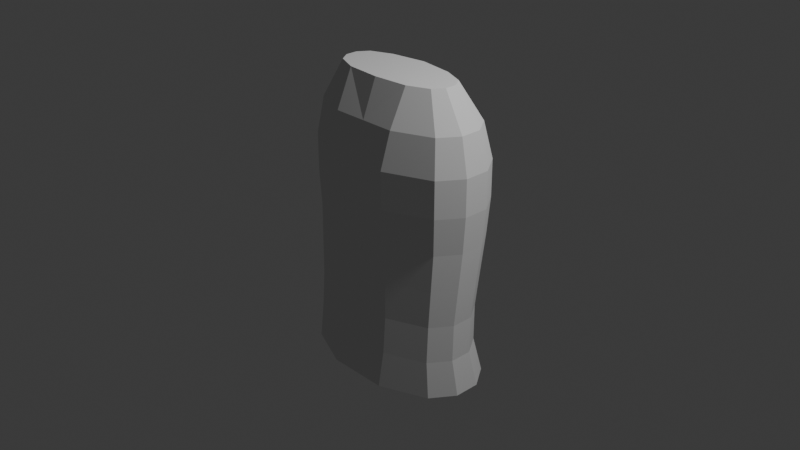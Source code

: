 # Source: human_newer_test.blend  (saved by Blender 5.1.29; exported with 4.5.12 LTS)
import bpy
from mathutils import Matrix  # noqa: F401  (used for matrix-valued properties, if any)

bpy.ops.wm.read_factory_settings(use_empty=True)
scene = bpy.context.scene
scene.name = 'Scene'

# ---- collections
col_collection = bpy.data.collections.new('Collection'); scene.collection.children.link(col_collection)

# ---- world
world_world = bpy.data.worlds.new('World'); scene.world = world_world
world_world.use_nodes = True; world_world.node_tree.nodes.clear()
_N = world_world.node_tree.nodes; _L = world_world.node_tree.links
n0 = _N.new('ShaderNodeOutputWorld'); n0.name = 'World Output'; n0.location = (200, 100)
n1 = _N.new('ShaderNodeBackground'); n1.name = 'Background'; n1.location = (-200, 100)
n1.inputs[0].default_value = (0.05088, 0.05088, 0.05088, 1.0)
_L.new(n1.outputs[0], n0.inputs[0])
n0.is_active_output = True
world_world.color = (0.05088, 0.05088, 0.05088)
world_world.sun_shadow_jitter_overblur = 0.0

# ---- cameras
cam_camera = bpy.data.cameras.new('Camera')
cam_camera.clip_end = 100.0
cam_camera.ortho_scale = 7.314

# ---- lights
light_light = bpy.data.lights.new('Light', 'POINT')
light_light.energy = 1000.0
light_light.shadow_soft_size = 0.1

# ---- meshes
me_cube_002 = bpy.data.meshes.new('Cube.002')
me_cube_002.from_pydata([(-0.8366, -0.6504, -1.0), (-0.6105, -0.299, 1.0), (-0.8366, 0.6504, -1.0), (-0.6105, 0.299, 1.0), (-1.005, 0.2342, -1.0), (-1.005, -0.2342, -1.0), (-0.6879, -0.1076, 1.0), (-0.6879, 0.1076, 1.0), (-0.3333, 1.0, -1.0), (-0.3791, 0.4597, 1.0), (-0.3333, -1.0, -1.0), (-0.3791, -0.4597, 1.0), (-0.3791, 0.1532, 1.0), (-0.3791, -0.1532, 1.0), (-0.3333, 0.3333, -1.0), (-0.3333, -0.3333, -1.0), (-0.7974, -0.6294, -0.75), (-0.7925, -0.5933, -0.5), (-0.8057, -0.5684, -0.25), (-0.8197, -0.5452, 0.0), (-0.8366, -0.5691, 0.25), (-0.8366, -0.5691, 0.5), (-0.7858, -0.4834, 0.75), (-0.7858, 0.5918, 0.75), (-0.8366, 0.7317, 0.5), (-0.8366, 0.7317, 0.25), (-0.8197, 0.6805, 0.0), (-0.8057, 0.5949, -0.25), (-0.7925, 0.5116, -0.5), (-0.7974, 0.4972, -0.75), (-0.9251, -0.1393, 0.75), (-1.005, -0.1528, 0.5), (-1.005, -0.1528, 0.25), (-0.9785, -0.153, 0.0), (-0.9563, -0.1962, -0.25), (-0.9356, -0.2398, -0.5), (-0.9433, -0.2689, -0.75), (-0.9251, 0.2478, 0.75), (-1.005, 0.3155, 0.5), (-1.005, 0.3155, 0.25), (-0.9785, 0.2883, 0.0), (-0.9563, 0.2227, -0.25), (-0.9356, 0.1581, -0.5), (-0.9433, 0.1367, -0.75), (-0.3698, -0.7724, 0.75), (-0.3333, -0.9187, 0.5), (-0.3333, -0.9187, 0.25), (-0.3455, -0.8746, 0.0), (-0.3556, -0.8811, -0.25), (-0.365, -0.8903, -0.5), (-0.3615, -0.9323, -0.75), (-0.3698, 0.8808, 0.75), (-0.3333, 1.081, 0.5), (-0.3333, 1.081, 0.25), (-0.3455, 1.01, 0.0), (-0.3556, 0.9076, -0.25), (-0.365, 0.8086, -0.5), (-0.3615, 0.8001, -0.75), (0.0, 0.7408, -1.0), (0.0, 0.552, 1.0), (0.0, -1.0, -1.0), (0.0, -0.5082, 1.0), (0.0, 0.1532, 1.0), (0.0, -0.1532, 1.0), (0.0, 0.3333, -1.0), (0.0, -0.3333, -1.0), (0.0, 0.6629, -0.75), (0.0, 0.7131, -0.5), (0.0, 0.8121, -0.25), (0.0, 0.9144, 0.0), (0.0, 0.9859, 0.25), (0.0, 0.9859, 0.5), (0.0, 0.8107, 0.75), (0.0, -0.9323, -0.75), (0.0, -0.8903, -0.5), (0.0, -0.8811, -0.25), (0.0, -0.8746, 0.0), (0.0, -0.9187, 0.25), (0.0, -0.9187, 0.5), (0.0, -0.7724, 0.75)], [], [(37, 7, 3, 23), (44, 11, 1, 22), (13, 6, 1, 11), (9, 3, 7, 12), (12, 7, 6, 13), (22, 1, 6, 30), (30, 6, 7, 37), (4, 14, 15, 5), (2, 8, 14, 4), (62, 12, 13, 63), (59, 9, 12, 62), (63, 13, 11, 61), (5, 15, 10, 0), (79, 61, 11, 44), (23, 3, 9, 51), (2, 29, 57, 8), (29, 28, 56, 57), (28, 27, 55, 56), (27, 26, 54, 55), (26, 25, 53, 54), (25, 24, 52, 53), (24, 23, 51, 52), (60, 73, 50, 10), (73, 74, 49, 50), (74, 75, 48, 49), (75, 76, 47, 48), (76, 77, 46, 47), (77, 78, 45, 46), (78, 79, 44, 45), (5, 36, 43, 4), (36, 35, 42, 43), (35, 34, 41, 42), (34, 33, 40, 41), (33, 32, 39, 40), (32, 31, 38, 39), (31, 30, 37, 38), (0, 16, 36, 5), (16, 17, 35, 36), (17, 18, 34, 35), (18, 19, 33, 34), (19, 20, 32, 33), (20, 21, 31, 32), (21, 22, 30, 31), (10, 50, 16, 0), (50, 49, 17, 16), (49, 48, 18, 17), (48, 47, 19, 18), (47, 46, 20, 19), (46, 45, 21, 20), (45, 44, 22, 21), (4, 43, 29, 2), (43, 42, 28, 29), (42, 41, 27, 28), (41, 40, 26, 27), (40, 39, 25, 26), (39, 38, 24, 25), (38, 37, 23, 24), (52, 51, 72, 71), (53, 52, 71, 70), (54, 53, 70, 69), (55, 54, 69, 68), (56, 55, 68, 67), (57, 56, 67, 66), (14, 64, 65, 15), (15, 65, 60, 10), (51, 9, 59, 72), (8, 58, 64, 14), (8, 57, 66, 58)])
_uv = me_cube_002.uv_layers.new(name='UVMap')
_uv.uv.foreach_set('vector', [0.5938, 0.1667, 0.625, 0.1667, 0.625, 0.25, 0.5938, 0.25, 0.5938, 0.9167, 0.625, 0.9167, 0.625, 1.0, 0.5938, 1.0, 0.7917, 0.6667, 0.875, 0.6667, 0.875, 0.75, 0.7917, 0.75, 0.7917, 0.5, 0.875, 0.5, 0.875, 0.5833, 0.7917, 0.5833, 0.7917, 0.5833, 0.875, 0.5833, 0.875, 0.6667, 0.7917, 0.6667, 0.5938, 0.0, 0.625, 0.0, 0.625, 0.08333, 0.5938, 0.08333, 0.5938, 0.08333, 0.625, 0.08333, 0.625, 0.1667, 0.5938, 0.1667, 0.125, 0.5833, 0.2083, 0.5833, 0.2083, 0.6667, 0.125, 0.6667, 0.125, 0.5, 0.2083, 0.5, 0.2083, 0.5833, 0.125, 0.5833, 0.75, 0.5833, 0.7917, 0.5833, 0.7917, 0.6667, 0.75, 0.6667, 0.75, 0.5, 0.7917, 0.5, 0.7917, 0.5833, 0.75, 0.5833, 0.75, 0.6667, 0.7917, 0.6667, 0.7917, 0.75, 0.75, 0.75, 0.125, 0.6667, 0.2083, 0.6667, 0.2083, 0.75, 0.125, 0.75, 0.5938, 0.875, 0.625, 0.875, 0.625, 0.9167, 0.5938, 0.9167, 0.5938, 0.25, 0.625, 0.25, 0.625, 0.3333, 0.5938, 0.3333, 0.375, 0.25, 0.4062, 0.25, 0.4062, 0.3333, 0.375, 0.3333, 0.4062, 0.25, 0.4375, 0.25, 0.4375, 0.3333, 0.4062, 0.3333, 0.4375, 0.25, 0.4688, 0.25, 0.4688, 0.3333, 0.4375, 0.3333, 0.4688, 0.25, 0.5, 0.25, 0.5, 0.3333, 0.4688, 0.3333, 0.5, 0.25, 0.5312, 0.25, 0.5312, 0.3333, 0.5, 0.3333, 0.5312, 0.25, 0.5625, 0.25, 0.5625, 0.3333, 0.5312, 0.3333, 0.5625, 0.25, 0.5938, 0.25, 0.5938, 0.3333, 0.5625, 0.3333, 0.375, 0.875, 0.4062, 0.875, 0.4062, 0.9167, 0.375, 0.9167, 0.4062, 0.875, 0.4375, 0.875, 0.4375, 0.9167, 0.4062, 0.9167, 0.4375, 0.875, 0.4688, 0.875, 0.4688, 0.9167, 0.4375, 0.9167, 0.4688, 0.875, 0.5, 0.875, 0.5, 0.9167, 0.4688, 0.9167, 0.5, 0.875, 0.5312, 0.875, 0.5312, 0.9167, 0.5, 0.9167, 0.5312, 0.875, 0.5625, 0.875, 0.5625, 0.9167, 0.5312, 0.9167, 0.5625, 0.875, 0.5938, 0.875, 0.5938, 0.9167, 0.5625, 0.9167, 0.375, 0.08333, 0.4062, 0.08333, 0.4062, 0.1667, 0.375, 0.1667, 0.4062, 0.08333, 0.4375, 0.08333, 0.4375, 0.1667, 0.4062, 0.1667, 0.4375, 0.08333, 0.4688, 0.08333, 0.4688, 0.1667, 0.4375, 0.1667, 0.4688, 0.08333, 0.5, 0.08333, 0.5, 0.1667, 0.4688, 0.1667, 0.5, 0.08333, 0.5312, 0.08333, 0.5312, 0.1667, 0.5, 0.1667, 0.5312, 0.08333, 0.5625, 0.08333, 0.5625, 0.1667, 0.5312, 0.1667, 0.5625, 0.08333, 0.5938, 0.08333, 0.5938, 0.1667, 0.5625, 0.1667, 0.375, 0.0, 0.4062, 0.0, 0.4062, 0.08333, 0.375, 0.08333, 0.4062, 0.0, 0.4375, 0.0, 0.4375, 0.08333, 0.4062, 0.08333, 0.4375, 0.0, 0.4688, 0.0, 0.4688, 0.08333, 0.4375, 0.08333, 0.4688, 0.0, 0.5, 0.0, 0.5, 0.08333, 0.4688, 0.08333, 0.5, 0.0, 0.5312, 0.0, 0.5312, 0.08333, 0.5, 0.08333, 0.5312, 0.0, 0.5625, 0.0, 0.5625, 0.08333, 0.5312, 0.08333, 0.5625, 0.0, 0.5938, 0.0, 0.5938, 0.08333, 0.5625, 0.08333, 0.375, 0.9167, 0.4062, 0.9167, 0.4062, 1.0, 0.375, 1.0, 0.4062, 0.9167, 0.4375, 0.9167, 0.4375, 1.0, 0.4062, 1.0, 0.4375, 0.9167, 0.4688, 0.9167, 0.4688, 1.0, 0.4375, 1.0, 0.4688, 0.9167, 0.5, 0.9167, 0.5, 1.0, 0.4688, 1.0, 0.5, 0.9167, 0.5312, 0.9167, 0.5312, 1.0, 0.5, 1.0, 0.5312, 0.9167, 0.5625, 0.9167, 0.5625, 1.0, 0.5312, 1.0, 0.5625, 0.9167, 0.5938, 0.9167, 0.5938, 1.0, 0.5625, 1.0, 0.375, 0.1667, 0.4062, 0.1667, 0.4062, 0.25, 0.375, 0.25, 0.4062, 0.1667, 0.4375, 0.1667, 0.4375, 0.25, 0.4062, 0.25, 0.4375, 0.1667, 0.4688, 0.1667, 0.4688, 0.25, 0.4375, 0.25, 0.4688, 0.1667, 0.5, 0.1667, 0.5, 0.25, 0.4688, 0.25, 0.5, 0.1667, 0.5312, 0.1667, 0.5312, 0.25, 0.5, 0.25, 0.5312, 0.1667, 0.5625, 0.1667, 0.5625, 0.25, 0.5312, 0.25, 0.5625, 0.1667, 0.5938, 0.1667, 0.5938, 0.25, 0.5625, 0.25, 0.5625, 0.3333, 0.5938, 0.3333, 0.5938, 0.375, 0.5625, 0.375, 0.5312, 0.3333, 0.5625, 0.3333, 0.5625, 0.375, 0.5312, 0.375, 0.5, 0.3333, 0.5312, 0.3333, 0.5312, 0.375, 0.5, 0.375, 0.4688, 0.3333, 0.5, 0.3333, 0.5, 0.375, 0.4688, 0.375, 0.4375, 0.3333, 0.4688, 0.3333, 0.4688, 0.375, 0.4375, 0.375, 0.4062, 0.3333, 0.4375, 0.3333, 0.4375, 0.375, 0.4062, 0.375, 0.2083, 0.5833, 0.25, 0.5833, 0.25, 0.6667, 0.2083, 0.6667, 0.2083, 0.6667, 0.25, 0.6667, 0.25, 0.75, 0.2083, 0.75, 0.5938, 0.3333, 0.625, 0.3333, 0.625, 0.375, 0.5938, 0.375, 0.2083, 0.5, 0.25, 0.5, 0.25, 0.5833, 0.2083, 0.5833, 0.375, 0.3333, 0.4062, 0.3333, 0.4062, 0.375, 0.375, 0.375])
me_cube_002.update()

# ---- objects
ob_light = bpy.data.objects.new('Light', light_light)
ob_camera = bpy.data.objects.new('Camera', cam_camera)
ob_cube = bpy.data.objects.new('Cube', me_cube_002)

# ---- transforms, parenting, visibility, modifiers, constraints
ob_light.location = (4.076, 1.005, 5.904)
ob_light.rotation_euler = (0.6503, 0.05522, 1.866)
ob_light.lock_rotations_4d = False
ob_light.empty_display_type = 'ARROWS'
ob_light.color = (0.0, 0.0, 0.0, 0.0)
ob_light.lineart.crease_threshold = 0.0
ob_camera.location = (7.359, -6.926, 4.958)
ob_camera.rotation_euler = (1.109, 0.0, 0.8149)
ob_camera.lock_rotations_4d = False
ob_camera.empty_display_type = 'ARROWS'
ob_camera.color = (0.0, 0.0, 0.0, 0.0)
ob_camera.display_type = 'WIRE'
ob_camera.lineart.crease_threshold = 0.0
ob_cube.location = (0.0, 0.0, 0.0)
ob_cube.scale = (1.0, 0.6014, 1.584)
_m = ob_cube.modifiers.new('Mirror', 'MIRROR')
_m.use_clip = True

# ---- collection membership
col_collection.objects.link(ob_light)
col_collection.objects.link(ob_camera)
col_collection.objects.link(ob_cube)

# ---- scene / render settings (as saved in the file)
scene.camera = ob_camera
scene.frame_start = 1; scene.frame_end = 250; scene.frame_set(1)
scene.render.engine = 'BLENDER_EEVEE_NEXT'
scene.render.bake_bias = 0.0
scene.render.bake_samples = 0
scene.cycles.sampling_pattern = 'TABULATED_SOBOL'
scene.eevee.use_volume_custom_range = False
bpy.context.view_layer.update()
